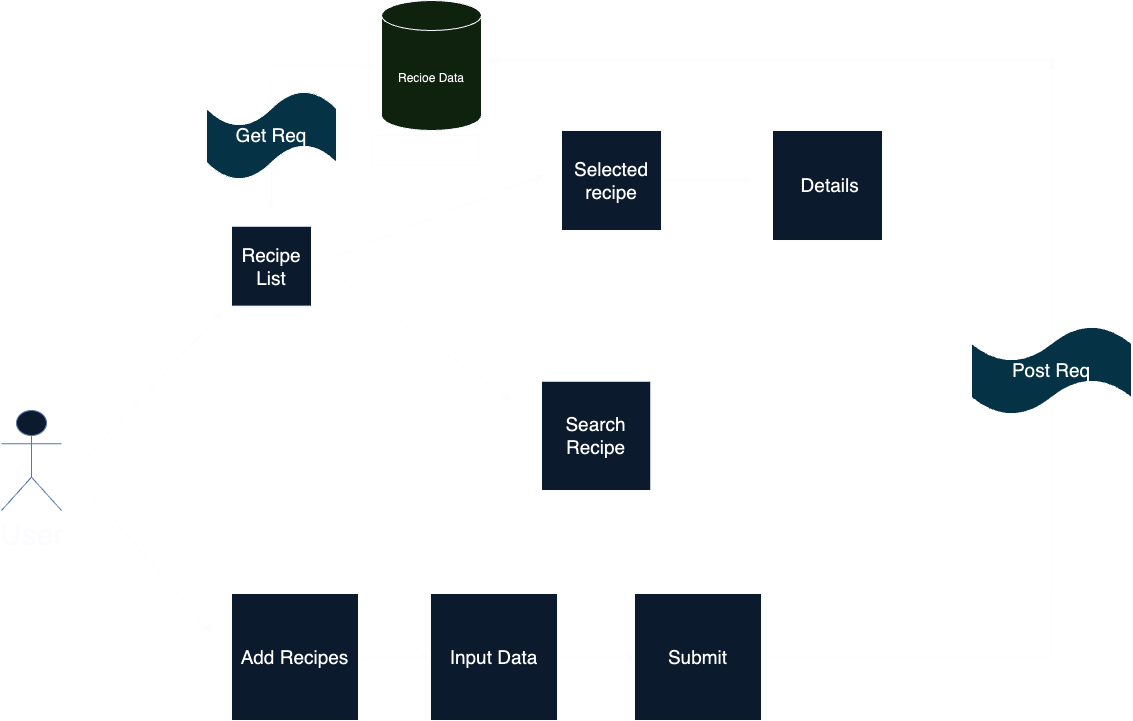

The diagram above was exported from draw.io. Its source (the exported page's mxGraphModel, read from the mxfile embedded in the PNG):
<mxGraphModel dx="2726" dy="1417" grid="0" gridSize="10" guides="1" tooltips="1" connect="1" arrows="1" fold="1" page="1" pageScale="1" pageWidth="826" pageHeight="1169" background="#FFFFFF" math="0" shadow="0">
  <root>
    <mxCell id="0" />
    <mxCell id="1" parent="0" />
    <mxCell id="UujWbPuHcatMnqA6nCTD-118" value="&lt;font color=&quot;#000012&quot; style=&quot;font-size: 30px;&quot;&gt;User&lt;/font&gt;" style="shape=umlActor;verticalLabelPosition=bottom;verticalAlign=top;html=1;outlineConnect=0;fillColor=#dae8fc;strokeColor=#6c8ebf;" vertex="1" parent="1">
      <mxGeometry x="223" y="601" width="60" height="100" as="geometry" />
    </mxCell>
    <mxCell id="UujWbPuHcatMnqA6nCTD-119" value="Recipe List" style="whiteSpace=wrap;html=1;aspect=fixed;fillColor=#dae8fc;strokeColor=#000012;fontSize=19;" vertex="1" parent="1">
      <mxGeometry x="453" y="416.64" width="80" height="80" as="geometry" />
    </mxCell>
    <mxCell id="UujWbPuHcatMnqA6nCTD-141" value="" style="edgeStyle=orthogonalEdgeStyle;rounded=0;orthogonalLoop=1;jettySize=auto;html=1;fontSize=19;strokeColor=#000012;" edge="1" parent="1" source="UujWbPuHcatMnqA6nCTD-122" target="UujWbPuHcatMnqA6nCTD-140">
      <mxGeometry relative="1" as="geometry" />
    </mxCell>
    <mxCell id="UujWbPuHcatMnqA6nCTD-122" value="Add Recipes" style="whiteSpace=wrap;html=1;aspect=fixed;fillColor=#dae8fc;strokeColor=#000012;fontSize=19;" vertex="1" parent="1">
      <mxGeometry x="453" y="784" width="127" height="127" as="geometry" />
    </mxCell>
    <mxCell id="UujWbPuHcatMnqA6nCTD-135" value="" style="edgeStyle=orthogonalEdgeStyle;rounded=0;orthogonalLoop=1;jettySize=auto;html=1;fontSize=19;strokeColor=#000012;" edge="1" parent="1" source="UujWbPuHcatMnqA6nCTD-126">
      <mxGeometry relative="1" as="geometry">
        <mxPoint x="493" y="401" as="targetPoint" />
      </mxGeometry>
    </mxCell>
    <mxCell id="UujWbPuHcatMnqA6nCTD-126" value="Recioe Data" style="shape=cylinder3;whiteSpace=wrap;html=1;boundedLbl=1;backgroundOutline=1;size=15;fillColor=#d5e8d4;strokeColor=#000012;" vertex="1" parent="1">
      <mxGeometry x="603" y="191" width="100" height="130" as="geometry" />
    </mxCell>
    <mxCell id="UujWbPuHcatMnqA6nCTD-128" value="" style="endArrow=classic;html=1;rounded=0;fontSize=19;strokeColor=#000012;" edge="1" parent="1">
      <mxGeometry width="50" height="50" relative="1" as="geometry">
        <mxPoint x="553" y="463" as="sourcePoint" />
        <mxPoint x="733" y="591" as="targetPoint" />
        <Array as="points" />
      </mxGeometry>
    </mxCell>
    <mxCell id="UujWbPuHcatMnqA6nCTD-129" value="Search Recipe" style="whiteSpace=wrap;html=1;aspect=fixed;fillColor=#dae8fc;strokeColor=#000012;fontSize=19;" vertex="1" parent="1">
      <mxGeometry x="763" y="571.64" width="109.36" height="109.36" as="geometry" />
    </mxCell>
    <mxCell id="UujWbPuHcatMnqA6nCTD-130" value="" style="endArrow=classic;html=1;rounded=0;fontSize=19;fontColor=#000033;strokeColor=#000012;" edge="1" parent="1">
      <mxGeometry width="50" height="50" relative="1" as="geometry">
        <mxPoint x="303" y="653" as="sourcePoint" />
        <mxPoint x="443" y="503" as="targetPoint" />
        <Array as="points" />
      </mxGeometry>
    </mxCell>
    <mxCell id="UujWbPuHcatMnqA6nCTD-132" value="" style="endArrow=classic;html=1;rounded=0;fontSize=19;strokeColor=#000012;" edge="1" parent="1">
      <mxGeometry width="50" height="50" relative="1" as="geometry">
        <mxPoint x="303" y="673" as="sourcePoint" />
        <mxPoint x="433" y="823" as="targetPoint" />
        <Array as="points" />
      </mxGeometry>
    </mxCell>
    <mxCell id="UujWbPuHcatMnqA6nCTD-136" value="" style="endArrow=classic;html=1;rounded=0;fontSize=19;strokeColor=#000012;" edge="1" parent="1">
      <mxGeometry width="50" height="50" relative="1" as="geometry">
        <mxPoint x="555" y="448" as="sourcePoint" />
        <mxPoint x="765" y="366" as="targetPoint" />
        <Array as="points">
          <mxPoint x="685" y="396" />
        </Array>
      </mxGeometry>
    </mxCell>
    <mxCell id="UujWbPuHcatMnqA6nCTD-139" value="" style="edgeStyle=orthogonalEdgeStyle;rounded=0;orthogonalLoop=1;jettySize=auto;html=1;fontSize=19;strokeColor=#000012;" edge="1" parent="1" source="UujWbPuHcatMnqA6nCTD-137">
      <mxGeometry relative="1" as="geometry">
        <mxPoint x="973" y="371" as="targetPoint" />
      </mxGeometry>
    </mxCell>
    <mxCell id="UujWbPuHcatMnqA6nCTD-137" value="Selected recipe" style="whiteSpace=wrap;html=1;aspect=fixed;fillColor=#dae8fc;strokeColor=#000012;fontSize=19;" vertex="1" parent="1">
      <mxGeometry x="783" y="321" width="100" height="100" as="geometry" />
    </mxCell>
    <mxCell id="UujWbPuHcatMnqA6nCTD-138" value="&amp;nbsp;Details" style="whiteSpace=wrap;html=1;aspect=fixed;fillColor=#dae8fc;strokeColor=#000012;fontSize=19;" vertex="1" parent="1">
      <mxGeometry x="994" y="321" width="110" height="110" as="geometry" />
    </mxCell>
    <mxCell id="UujWbPuHcatMnqA6nCTD-143" value="" style="edgeStyle=orthogonalEdgeStyle;rounded=0;orthogonalLoop=1;jettySize=auto;html=1;fontSize=19;strokeColor=#000012;" edge="1" parent="1" source="UujWbPuHcatMnqA6nCTD-140" target="UujWbPuHcatMnqA6nCTD-142">
      <mxGeometry relative="1" as="geometry" />
    </mxCell>
    <mxCell id="UujWbPuHcatMnqA6nCTD-140" value="Input Data" style="whiteSpace=wrap;html=1;aspect=fixed;fillColor=#dae8fc;strokeColor=#000012;fontSize=19;" vertex="1" parent="1">
      <mxGeometry x="652" y="784" width="127" height="127" as="geometry" />
    </mxCell>
    <mxCell id="UujWbPuHcatMnqA6nCTD-145" value="" style="edgeStyle=orthogonalEdgeStyle;rounded=0;orthogonalLoop=1;jettySize=auto;html=1;exitX=1;exitY=0.5;exitDx=0;exitDy=0;fontSize=19;strokeColor=#000012;" edge="1" parent="1" source="UujWbPuHcatMnqA6nCTD-142" target="UujWbPuHcatMnqA6nCTD-144">
      <mxGeometry relative="1" as="geometry">
        <mxPoint x="963" y="824" as="sourcePoint" />
      </mxGeometry>
    </mxCell>
    <mxCell id="UujWbPuHcatMnqA6nCTD-142" value="Submit" style="whiteSpace=wrap;html=1;aspect=fixed;fillColor=#dae8fc;strokeColor=#000012;fontSize=19;" vertex="1" parent="1">
      <mxGeometry x="856" y="784" width="127" height="127" as="geometry" />
    </mxCell>
    <mxCell id="UujWbPuHcatMnqA6nCTD-147" value="" style="edgeStyle=orthogonalEdgeStyle;rounded=0;orthogonalLoop=1;jettySize=auto;html=1;fontSize=19;strokeColor=#000012;" edge="1" parent="1" source="UujWbPuHcatMnqA6nCTD-144" target="UujWbPuHcatMnqA6nCTD-146">
      <mxGeometry relative="1" as="geometry" />
    </mxCell>
    <mxCell id="UujWbPuHcatMnqA6nCTD-144" value="" style="shape=waypoint;sketch=0;size=6;pointerEvents=1;points=[];fillColor=#dae8fc;resizable=0;rotatable=0;perimeter=centerPerimeter;snapToPoint=1;strokeColor=#000012;fontSize=19;" vertex="1" parent="1">
      <mxGeometry x="1263" y="241" width="20" height="20" as="geometry" />
    </mxCell>
    <mxCell id="UujWbPuHcatMnqA6nCTD-146" value="" style="shape=waypoint;sketch=0;size=6;pointerEvents=1;points=[];fillColor=#dae8fc;resizable=0;rotatable=0;perimeter=centerPerimeter;snapToPoint=1;strokeColor=#000012;fontSize=19;" vertex="1" parent="1">
      <mxGeometry x="703" y="241" width="20" height="20" as="geometry" />
    </mxCell>
    <mxCell id="UujWbPuHcatMnqA6nCTD-148" value="Post Req" style="shape=tape;whiteSpace=wrap;html=1;direction=west;fillColor=#b1ddf0;strokeColor=#000012;fontSize=19;" vertex="1" parent="1">
      <mxGeometry x="1193" y="516" width="160" height="90" as="geometry" />
    </mxCell>
    <mxCell id="UujWbPuHcatMnqA6nCTD-149" value="Get Req" style="shape=tape;whiteSpace=wrap;html=1;direction=west;fillColor=#b1ddf0;strokeColor=#000012;fontSize=19;" vertex="1" parent="1">
      <mxGeometry x="428" y="281" width="130" height="90" as="geometry" />
    </mxCell>
    <mxCell id="UujWbPuHcatMnqA6nCTD-152" value="&lt;font style=&quot;font-size: 15px;&quot;&gt;JSON Server&lt;/font&gt;" style="text;html=1;align=center;verticalAlign=middle;resizable=0;points=[];autosize=1;strokeColor=#000012;fillColor=none;" vertex="1" parent="1">
      <mxGeometry x="594" y="326" width="106" height="30" as="geometry" />
    </mxCell>
  </root>
</mxGraphModel>